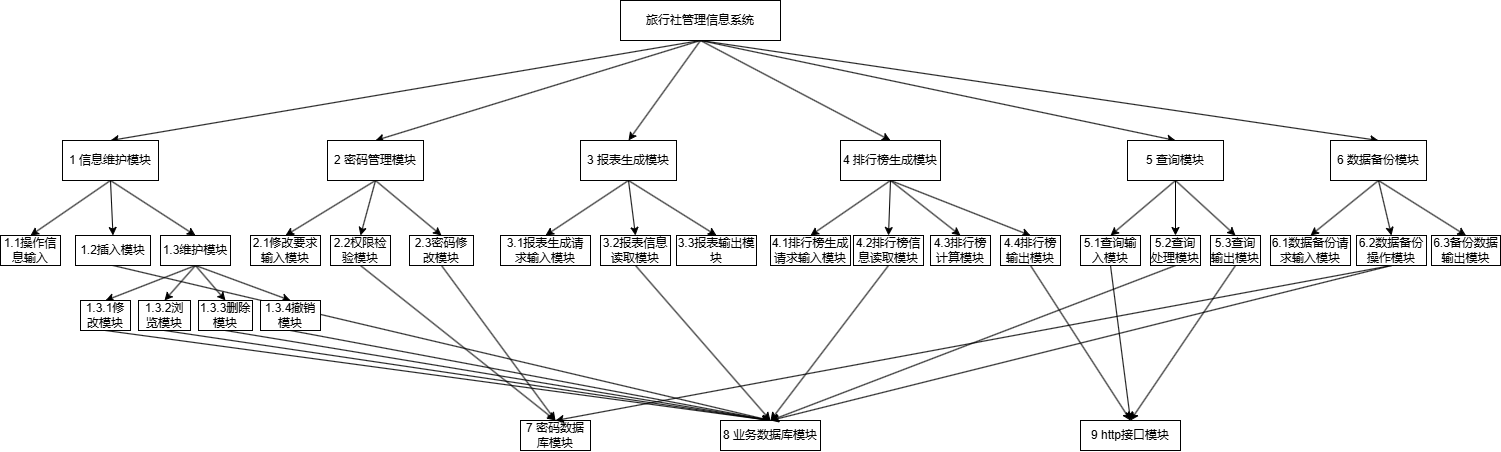

The diagram above was exported from draw.io. Its source (the exported page's mxGraphModel, read from the mxfile embedded in the PNG):
<mxGraphModel dx="1298" dy="223" grid="1" gridSize="10" guides="1" tooltips="1" connect="1" arrows="1" fold="1" page="1" pageScale="1" pageWidth="827" pageHeight="1169" math="0" shadow="0">
  <root>
    <mxCell id="0" />
    <mxCell id="1" parent="0" />
    <mxCell id="3rAkzPUt7bJ2xMcGPL7n-10" style="rounded=0;orthogonalLoop=1;jettySize=auto;html=1;exitX=0.5;exitY=1;exitDx=0;exitDy=0;entryX=0.5;entryY=0;entryDx=0;entryDy=0;" parent="1" source="3rAkzPUt7bJ2xMcGPL7n-1" target="3rAkzPUt7bJ2xMcGPL7n-2" edge="1">
      <mxGeometry relative="1" as="geometry" />
    </mxCell>
    <mxCell id="3rAkzPUt7bJ2xMcGPL7n-11" style="rounded=0;orthogonalLoop=1;jettySize=auto;html=1;exitX=0.5;exitY=1;exitDx=0;exitDy=0;entryX=0.5;entryY=0;entryDx=0;entryDy=0;" parent="1" source="3rAkzPUt7bJ2xMcGPL7n-1" target="3rAkzPUt7bJ2xMcGPL7n-3" edge="1">
      <mxGeometry relative="1" as="geometry" />
    </mxCell>
    <mxCell id="3rAkzPUt7bJ2xMcGPL7n-12" style="rounded=0;orthogonalLoop=1;jettySize=auto;html=1;exitX=0.5;exitY=1;exitDx=0;exitDy=0;entryX=0.5;entryY=0;entryDx=0;entryDy=0;" parent="1" source="3rAkzPUt7bJ2xMcGPL7n-1" target="3rAkzPUt7bJ2xMcGPL7n-4" edge="1">
      <mxGeometry relative="1" as="geometry" />
    </mxCell>
    <mxCell id="3rAkzPUt7bJ2xMcGPL7n-13" style="rounded=0;orthogonalLoop=1;jettySize=auto;html=1;exitX=0.5;exitY=1;exitDx=0;exitDy=0;entryX=0.5;entryY=0;entryDx=0;entryDy=0;" parent="1" source="3rAkzPUt7bJ2xMcGPL7n-1" target="3rAkzPUt7bJ2xMcGPL7n-5" edge="1">
      <mxGeometry relative="1" as="geometry" />
    </mxCell>
    <mxCell id="3rAkzPUt7bJ2xMcGPL7n-14" style="rounded=0;orthogonalLoop=1;jettySize=auto;html=1;exitX=0.5;exitY=1;exitDx=0;exitDy=0;entryX=0.5;entryY=0;entryDx=0;entryDy=0;" parent="1" source="3rAkzPUt7bJ2xMcGPL7n-1" target="3rAkzPUt7bJ2xMcGPL7n-9" edge="1">
      <mxGeometry relative="1" as="geometry" />
    </mxCell>
    <mxCell id="3rAkzPUt7bJ2xMcGPL7n-15" style="rounded=0;orthogonalLoop=1;jettySize=auto;html=1;exitX=0.5;exitY=1;exitDx=0;exitDy=0;entryX=0.5;entryY=0;entryDx=0;entryDy=0;" parent="1" source="3rAkzPUt7bJ2xMcGPL7n-1" target="3rAkzPUt7bJ2xMcGPL7n-6" edge="1">
      <mxGeometry relative="1" as="geometry" />
    </mxCell>
    <mxCell id="3rAkzPUt7bJ2xMcGPL7n-1" value="旅行社管理信息系统" style="rounded=0;whiteSpace=wrap;html=1;" parent="1" vertex="1">
      <mxGeometry x="560" y="350" width="160" height="40" as="geometry" />
    </mxCell>
    <mxCell id="3rAkzPUt7bJ2xMcGPL7n-24" style="rounded=0;orthogonalLoop=1;jettySize=auto;html=1;exitX=0.5;exitY=1;exitDx=0;exitDy=0;entryX=0.5;entryY=0;entryDx=0;entryDy=0;" parent="1" source="3rAkzPUt7bJ2xMcGPL7n-2" target="3rAkzPUt7bJ2xMcGPL7n-16" edge="1">
      <mxGeometry relative="1" as="geometry" />
    </mxCell>
    <mxCell id="3rAkzPUt7bJ2xMcGPL7n-25" style="rounded=0;orthogonalLoop=1;jettySize=auto;html=1;exitX=0.5;exitY=1;exitDx=0;exitDy=0;entryX=0.5;entryY=0;entryDx=0;entryDy=0;" parent="1" source="3rAkzPUt7bJ2xMcGPL7n-2" target="3rAkzPUt7bJ2xMcGPL7n-18" edge="1">
      <mxGeometry relative="1" as="geometry" />
    </mxCell>
    <mxCell id="3rAkzPUt7bJ2xMcGPL7n-26" style="rounded=0;orthogonalLoop=1;jettySize=auto;html=1;exitX=0.5;exitY=1;exitDx=0;exitDy=0;entryX=0.5;entryY=0;entryDx=0;entryDy=0;" parent="1" source="3rAkzPUt7bJ2xMcGPL7n-2" target="3rAkzPUt7bJ2xMcGPL7n-20" edge="1">
      <mxGeometry relative="1" as="geometry" />
    </mxCell>
    <mxCell id="3rAkzPUt7bJ2xMcGPL7n-2" value="1 信息维护模块" style="rounded=0;whiteSpace=wrap;html=1;" parent="1" vertex="1">
      <mxGeometry x="2" y="490" width="96" height="40" as="geometry" />
    </mxCell>
    <mxCell id="3rAkzPUt7bJ2xMcGPL7n-40" style="rounded=0;orthogonalLoop=1;jettySize=auto;html=1;exitX=0.5;exitY=1;exitDx=0;exitDy=0;entryX=0.5;entryY=0;entryDx=0;entryDy=0;" parent="1" source="3rAkzPUt7bJ2xMcGPL7n-3" target="3rAkzPUt7bJ2xMcGPL7n-38" edge="1">
      <mxGeometry relative="1" as="geometry" />
    </mxCell>
    <mxCell id="3rAkzPUt7bJ2xMcGPL7n-44" style="rounded=0;orthogonalLoop=1;jettySize=auto;html=1;exitX=0.5;exitY=1;exitDx=0;exitDy=0;entryX=0.5;entryY=0;entryDx=0;entryDy=0;" parent="1" source="3rAkzPUt7bJ2xMcGPL7n-3" target="3rAkzPUt7bJ2xMcGPL7n-41" edge="1">
      <mxGeometry relative="1" as="geometry" />
    </mxCell>
    <mxCell id="3rAkzPUt7bJ2xMcGPL7n-45" style="rounded=0;orthogonalLoop=1;jettySize=auto;html=1;exitX=0.5;exitY=1;exitDx=0;exitDy=0;entryX=0.5;entryY=0;entryDx=0;entryDy=0;" parent="1" source="3rAkzPUt7bJ2xMcGPL7n-3" target="3rAkzPUt7bJ2xMcGPL7n-42" edge="1">
      <mxGeometry relative="1" as="geometry" />
    </mxCell>
    <mxCell id="3rAkzPUt7bJ2xMcGPL7n-3" value="2 密码管理模块" style="rounded=0;whiteSpace=wrap;html=1;" parent="1" vertex="1">
      <mxGeometry x="267" y="490" width="96" height="40" as="geometry" />
    </mxCell>
    <mxCell id="3rAkzPUt7bJ2xMcGPL7n-50" style="rounded=0;orthogonalLoop=1;jettySize=auto;html=1;exitX=0.5;exitY=1;exitDx=0;exitDy=0;entryX=0.5;entryY=0;entryDx=0;entryDy=0;" parent="1" source="3rAkzPUt7bJ2xMcGPL7n-4" target="3rAkzPUt7bJ2xMcGPL7n-49" edge="1">
      <mxGeometry relative="1" as="geometry" />
    </mxCell>
    <mxCell id="3rAkzPUt7bJ2xMcGPL7n-53" style="rounded=0;orthogonalLoop=1;jettySize=auto;html=1;exitX=0.5;exitY=1;exitDx=0;exitDy=0;entryX=0.5;entryY=0;entryDx=0;entryDy=0;" parent="1" source="3rAkzPUt7bJ2xMcGPL7n-4" target="3rAkzPUt7bJ2xMcGPL7n-51" edge="1">
      <mxGeometry relative="1" as="geometry" />
    </mxCell>
    <mxCell id="3rAkzPUt7bJ2xMcGPL7n-54" style="rounded=0;orthogonalLoop=1;jettySize=auto;html=1;exitX=0.5;exitY=1;exitDx=0;exitDy=0;entryX=0.5;entryY=0;entryDx=0;entryDy=0;" parent="1" source="3rAkzPUt7bJ2xMcGPL7n-4" target="3rAkzPUt7bJ2xMcGPL7n-52" edge="1">
      <mxGeometry relative="1" as="geometry" />
    </mxCell>
    <mxCell id="3rAkzPUt7bJ2xMcGPL7n-4" value="3 报表生成模块" style="rounded=0;whiteSpace=wrap;html=1;" parent="1" vertex="1">
      <mxGeometry x="520" y="490" width="96" height="40" as="geometry" />
    </mxCell>
    <mxCell id="3rAkzPUt7bJ2xMcGPL7n-62" style="rounded=0;orthogonalLoop=1;jettySize=auto;html=1;exitX=0.5;exitY=1;exitDx=0;exitDy=0;entryX=0.5;entryY=0;entryDx=0;entryDy=0;" parent="1" source="3rAkzPUt7bJ2xMcGPL7n-5" target="3rAkzPUt7bJ2xMcGPL7n-58" edge="1">
      <mxGeometry relative="1" as="geometry" />
    </mxCell>
    <mxCell id="3rAkzPUt7bJ2xMcGPL7n-63" style="rounded=0;orthogonalLoop=1;jettySize=auto;html=1;exitX=0.5;exitY=1;exitDx=0;exitDy=0;entryX=0.5;entryY=0;entryDx=0;entryDy=0;" parent="1" source="3rAkzPUt7bJ2xMcGPL7n-5" target="3rAkzPUt7bJ2xMcGPL7n-59" edge="1">
      <mxGeometry relative="1" as="geometry" />
    </mxCell>
    <mxCell id="3rAkzPUt7bJ2xMcGPL7n-64" style="rounded=0;orthogonalLoop=1;jettySize=auto;html=1;exitX=0.5;exitY=1;exitDx=0;exitDy=0;entryX=0.5;entryY=0;entryDx=0;entryDy=0;" parent="1" source="3rAkzPUt7bJ2xMcGPL7n-5" target="3rAkzPUt7bJ2xMcGPL7n-60" edge="1">
      <mxGeometry relative="1" as="geometry" />
    </mxCell>
    <mxCell id="3rAkzPUt7bJ2xMcGPL7n-65" style="rounded=0;orthogonalLoop=1;jettySize=auto;html=1;exitX=0.5;exitY=1;exitDx=0;exitDy=0;entryX=0.5;entryY=0;entryDx=0;entryDy=0;" parent="1" source="3rAkzPUt7bJ2xMcGPL7n-5" target="3rAkzPUt7bJ2xMcGPL7n-61" edge="1">
      <mxGeometry relative="1" as="geometry" />
    </mxCell>
    <mxCell id="3rAkzPUt7bJ2xMcGPL7n-5" value="4 排行榜生成模块" style="rounded=0;whiteSpace=wrap;html=1;" parent="1" vertex="1">
      <mxGeometry x="780" y="490" width="100" height="40" as="geometry" />
    </mxCell>
    <mxCell id="3rAkzPUt7bJ2xMcGPL7n-83" style="rounded=0;orthogonalLoop=1;jettySize=auto;html=1;exitX=0.5;exitY=1;exitDx=0;exitDy=0;entryX=0.5;entryY=0;entryDx=0;entryDy=0;" parent="1" source="3rAkzPUt7bJ2xMcGPL7n-6" target="3rAkzPUt7bJ2xMcGPL7n-82" edge="1">
      <mxGeometry relative="1" as="geometry" />
    </mxCell>
    <mxCell id="3rAkzPUt7bJ2xMcGPL7n-88" style="rounded=0;orthogonalLoop=1;jettySize=auto;html=1;exitX=0.5;exitY=1;exitDx=0;exitDy=0;entryX=0.5;entryY=0;entryDx=0;entryDy=0;" parent="1" source="3rAkzPUt7bJ2xMcGPL7n-6" target="3rAkzPUt7bJ2xMcGPL7n-84" edge="1">
      <mxGeometry relative="1" as="geometry" />
    </mxCell>
    <mxCell id="3rAkzPUt7bJ2xMcGPL7n-89" style="rounded=0;orthogonalLoop=1;jettySize=auto;html=1;exitX=0.5;exitY=1;exitDx=0;exitDy=0;entryX=0.5;entryY=0;entryDx=0;entryDy=0;" parent="1" source="3rAkzPUt7bJ2xMcGPL7n-6" target="3rAkzPUt7bJ2xMcGPL7n-87" edge="1">
      <mxGeometry relative="1" as="geometry" />
    </mxCell>
    <mxCell id="3rAkzPUt7bJ2xMcGPL7n-6" value="6 数据备份模块" style="rounded=0;whiteSpace=wrap;html=1;" parent="1" vertex="1">
      <mxGeometry x="1270" y="490" width="96" height="40" as="geometry" />
    </mxCell>
    <mxCell id="3rAkzPUt7bJ2xMcGPL7n-72" style="rounded=0;orthogonalLoop=1;jettySize=auto;html=1;exitX=0.5;exitY=1;exitDx=0;exitDy=0;entryX=0.5;entryY=0;entryDx=0;entryDy=0;" parent="1" source="3rAkzPUt7bJ2xMcGPL7n-9" target="3rAkzPUt7bJ2xMcGPL7n-71" edge="1">
      <mxGeometry relative="1" as="geometry" />
    </mxCell>
    <mxCell id="3rAkzPUt7bJ2xMcGPL7n-73" style="rounded=0;orthogonalLoop=1;jettySize=auto;html=1;exitX=0.5;exitY=1;exitDx=0;exitDy=0;entryX=0.5;entryY=0;entryDx=0;entryDy=0;" parent="1" source="3rAkzPUt7bJ2xMcGPL7n-9" target="3rAkzPUt7bJ2xMcGPL7n-69" edge="1">
      <mxGeometry relative="1" as="geometry" />
    </mxCell>
    <mxCell id="3rAkzPUt7bJ2xMcGPL7n-81" style="rounded=0;orthogonalLoop=1;jettySize=auto;html=1;exitX=0.5;exitY=1;exitDx=0;exitDy=0;entryX=0.5;entryY=0;entryDx=0;entryDy=0;" parent="1" source="3rAkzPUt7bJ2xMcGPL7n-9" target="3rAkzPUt7bJ2xMcGPL7n-79" edge="1">
      <mxGeometry relative="1" as="geometry" />
    </mxCell>
    <mxCell id="3rAkzPUt7bJ2xMcGPL7n-9" value="5 查询模块" style="rounded=0;whiteSpace=wrap;html=1;" parent="1" vertex="1">
      <mxGeometry x="1067" y="490" width="96" height="40" as="geometry" />
    </mxCell>
    <mxCell id="3rAkzPUt7bJ2xMcGPL7n-16" value="1.1操作信息输入" style="rounded=0;whiteSpace=wrap;html=1;" parent="1" vertex="1">
      <mxGeometry x="-60" y="585" width="60" height="30" as="geometry" />
    </mxCell>
    <mxCell id="3rAkzPUt7bJ2xMcGPL7n-90" style="rounded=0;orthogonalLoop=1;jettySize=auto;html=1;exitX=0.5;exitY=1;exitDx=0;exitDy=0;entryX=0.5;entryY=0;entryDx=0;entryDy=0;" parent="1" source="3rAkzPUt7bJ2xMcGPL7n-18" target="3rAkzPUt7bJ2xMcGPL7n-31" edge="1">
      <mxGeometry relative="1" as="geometry" />
    </mxCell>
    <mxCell id="3rAkzPUt7bJ2xMcGPL7n-18" value="1.2&lt;span style=&quot;background-color: initial;&quot;&gt;插入模块&lt;/span&gt;" style="rounded=0;whiteSpace=wrap;html=1;" parent="1" vertex="1">
      <mxGeometry x="15" y="585" width="75" height="30" as="geometry" />
    </mxCell>
    <mxCell id="3rAkzPUt7bJ2xMcGPL7n-34" style="rounded=0;orthogonalLoop=1;jettySize=auto;html=1;exitX=0.5;exitY=1;exitDx=0;exitDy=0;entryX=0.5;entryY=0;entryDx=0;entryDy=0;" parent="1" source="3rAkzPUt7bJ2xMcGPL7n-19" target="3rAkzPUt7bJ2xMcGPL7n-31" edge="1">
      <mxGeometry relative="1" as="geometry" />
    </mxCell>
    <mxCell id="3rAkzPUt7bJ2xMcGPL7n-19" value="1.3.3删除模块" style="rounded=0;whiteSpace=wrap;html=1;" parent="1" vertex="1">
      <mxGeometry x="138" y="650" width="54" height="30" as="geometry" />
    </mxCell>
    <mxCell id="3rAkzPUt7bJ2xMcGPL7n-27" style="rounded=0;orthogonalLoop=1;jettySize=auto;html=1;exitX=0.5;exitY=1;exitDx=0;exitDy=0;entryX=0.5;entryY=0;entryDx=0;entryDy=0;" parent="1" source="3rAkzPUt7bJ2xMcGPL7n-20" target="3rAkzPUt7bJ2xMcGPL7n-22" edge="1">
      <mxGeometry relative="1" as="geometry" />
    </mxCell>
    <mxCell id="3rAkzPUt7bJ2xMcGPL7n-28" style="rounded=0;orthogonalLoop=1;jettySize=auto;html=1;exitX=0.5;exitY=1;exitDx=0;exitDy=0;entryX=0.5;entryY=0;entryDx=0;entryDy=0;" parent="1" source="3rAkzPUt7bJ2xMcGPL7n-20" target="3rAkzPUt7bJ2xMcGPL7n-21" edge="1">
      <mxGeometry relative="1" as="geometry" />
    </mxCell>
    <mxCell id="3rAkzPUt7bJ2xMcGPL7n-29" style="rounded=0;orthogonalLoop=1;jettySize=auto;html=1;exitX=0.5;exitY=1;exitDx=0;exitDy=0;entryX=0.5;entryY=0;entryDx=0;entryDy=0;" parent="1" source="3rAkzPUt7bJ2xMcGPL7n-20" target="3rAkzPUt7bJ2xMcGPL7n-19" edge="1">
      <mxGeometry relative="1" as="geometry" />
    </mxCell>
    <mxCell id="3rAkzPUt7bJ2xMcGPL7n-30" style="rounded=0;orthogonalLoop=1;jettySize=auto;html=1;exitX=0.5;exitY=1;exitDx=0;exitDy=0;entryX=0.5;entryY=0;entryDx=0;entryDy=0;" parent="1" source="3rAkzPUt7bJ2xMcGPL7n-20" target="3rAkzPUt7bJ2xMcGPL7n-23" edge="1">
      <mxGeometry relative="1" as="geometry" />
    </mxCell>
    <mxCell id="3rAkzPUt7bJ2xMcGPL7n-20" value="1.3维护模块" style="rounded=0;whiteSpace=wrap;html=1;" parent="1" vertex="1">
      <mxGeometry x="100" y="585" width="70" height="30" as="geometry" />
    </mxCell>
    <mxCell id="3rAkzPUt7bJ2xMcGPL7n-33" style="rounded=0;orthogonalLoop=1;jettySize=auto;html=1;exitX=0.5;exitY=1;exitDx=0;exitDy=0;entryX=0.5;entryY=0;entryDx=0;entryDy=0;" parent="1" source="3rAkzPUt7bJ2xMcGPL7n-21" target="3rAkzPUt7bJ2xMcGPL7n-31" edge="1">
      <mxGeometry relative="1" as="geometry" />
    </mxCell>
    <mxCell id="3rAkzPUt7bJ2xMcGPL7n-21" value="1.3.2浏览模块" style="rounded=0;whiteSpace=wrap;html=1;" parent="1" vertex="1">
      <mxGeometry x="78" y="650" width="52" height="30" as="geometry" />
    </mxCell>
    <mxCell id="3rAkzPUt7bJ2xMcGPL7n-32" style="rounded=0;orthogonalLoop=1;jettySize=auto;html=1;exitX=0.5;exitY=1;exitDx=0;exitDy=0;entryX=0.5;entryY=0;entryDx=0;entryDy=0;" parent="1" source="3rAkzPUt7bJ2xMcGPL7n-22" target="3rAkzPUt7bJ2xMcGPL7n-31" edge="1">
      <mxGeometry relative="1" as="geometry" />
    </mxCell>
    <mxCell id="3rAkzPUt7bJ2xMcGPL7n-22" value="1.3.1修改模块" style="rounded=0;whiteSpace=wrap;html=1;" parent="1" vertex="1">
      <mxGeometry x="20" y="650" width="50" height="30" as="geometry" />
    </mxCell>
    <mxCell id="3rAkzPUt7bJ2xMcGPL7n-35" style="rounded=0;orthogonalLoop=1;jettySize=auto;html=1;exitX=0.5;exitY=1;exitDx=0;exitDy=0;entryX=0.5;entryY=0;entryDx=0;entryDy=0;" parent="1" source="3rAkzPUt7bJ2xMcGPL7n-23" target="3rAkzPUt7bJ2xMcGPL7n-31" edge="1">
      <mxGeometry relative="1" as="geometry" />
    </mxCell>
    <mxCell id="3rAkzPUt7bJ2xMcGPL7n-23" value="1.3.4撤销模块" style="rounded=0;whiteSpace=wrap;html=1;" parent="1" vertex="1">
      <mxGeometry x="200" y="650" width="60" height="30" as="geometry" />
    </mxCell>
    <mxCell id="3rAkzPUt7bJ2xMcGPL7n-31" value="8 业务数据库模块" style="rounded=0;whiteSpace=wrap;html=1;" parent="1" vertex="1">
      <mxGeometry x="660" y="770" width="100" height="30" as="geometry" />
    </mxCell>
    <mxCell id="3rAkzPUt7bJ2xMcGPL7n-38" value="2.1修改要求输入模块" style="rounded=0;whiteSpace=wrap;html=1;" parent="1" vertex="1">
      <mxGeometry x="190" y="585" width="70" height="30" as="geometry" />
    </mxCell>
    <mxCell id="3rAkzPUt7bJ2xMcGPL7n-47" style="rounded=0;orthogonalLoop=1;jettySize=auto;html=1;exitX=0.5;exitY=1;exitDx=0;exitDy=0;entryX=0.5;entryY=0;entryDx=0;entryDy=0;" parent="1" source="3rAkzPUt7bJ2xMcGPL7n-41" target="3rAkzPUt7bJ2xMcGPL7n-43" edge="1">
      <mxGeometry relative="1" as="geometry" />
    </mxCell>
    <mxCell id="3rAkzPUt7bJ2xMcGPL7n-41" value="2.2权限检验模块" style="rounded=0;whiteSpace=wrap;html=1;" parent="1" vertex="1">
      <mxGeometry x="270" y="585" width="60" height="30" as="geometry" />
    </mxCell>
    <mxCell id="3rAkzPUt7bJ2xMcGPL7n-48" style="rounded=0;orthogonalLoop=1;jettySize=auto;html=1;exitX=0.5;exitY=1;exitDx=0;exitDy=0;entryX=0.5;entryY=0;entryDx=0;entryDy=0;" parent="1" source="3rAkzPUt7bJ2xMcGPL7n-42" target="3rAkzPUt7bJ2xMcGPL7n-43" edge="1">
      <mxGeometry relative="1" as="geometry" />
    </mxCell>
    <mxCell id="3rAkzPUt7bJ2xMcGPL7n-42" value="2.3密码修改模块" style="rounded=0;whiteSpace=wrap;html=1;" parent="1" vertex="1">
      <mxGeometry x="349" y="585" width="64" height="30" as="geometry" />
    </mxCell>
    <mxCell id="3rAkzPUt7bJ2xMcGPL7n-43" value="7 密码数据库模块" style="rounded=0;whiteSpace=wrap;html=1;" parent="1" vertex="1">
      <mxGeometry x="460" y="770" width="70" height="30" as="geometry" />
    </mxCell>
    <mxCell id="3rAkzPUt7bJ2xMcGPL7n-49" value="3.1报表生成请求输入模块" style="rounded=0;whiteSpace=wrap;html=1;" parent="1" vertex="1">
      <mxGeometry x="440" y="585" width="90" height="30" as="geometry" />
    </mxCell>
    <mxCell id="3rAkzPUt7bJ2xMcGPL7n-56" style="rounded=0;orthogonalLoop=1;jettySize=auto;html=1;exitX=0.5;exitY=1;exitDx=0;exitDy=0;entryX=0.5;entryY=0;entryDx=0;entryDy=0;" parent="1" source="3rAkzPUt7bJ2xMcGPL7n-51" target="3rAkzPUt7bJ2xMcGPL7n-31" edge="1">
      <mxGeometry relative="1" as="geometry" />
    </mxCell>
    <mxCell id="3rAkzPUt7bJ2xMcGPL7n-51" value="3.2报表信息读取模块" style="rounded=0;whiteSpace=wrap;html=1;" parent="1" vertex="1">
      <mxGeometry x="540" y="585" width="70" height="30" as="geometry" />
    </mxCell>
    <mxCell id="3rAkzPUt7bJ2xMcGPL7n-52" value="3.3报表输出模块" style="rounded=0;whiteSpace=wrap;html=1;" parent="1" vertex="1">
      <mxGeometry x="616" y="585" width="80" height="30" as="geometry" />
    </mxCell>
    <mxCell id="3rAkzPUt7bJ2xMcGPL7n-58" value="4.1排行榜生成请求输入模块" style="rounded=0;whiteSpace=wrap;html=1;" parent="1" vertex="1">
      <mxGeometry x="710" y="585" width="80" height="30" as="geometry" />
    </mxCell>
    <mxCell id="3rAkzPUt7bJ2xMcGPL7n-66" style="rounded=0;orthogonalLoop=1;jettySize=auto;html=1;exitX=0.5;exitY=1;exitDx=0;exitDy=0;entryX=0.5;entryY=0;entryDx=0;entryDy=0;" parent="1" source="3rAkzPUt7bJ2xMcGPL7n-59" target="3rAkzPUt7bJ2xMcGPL7n-31" edge="1">
      <mxGeometry relative="1" as="geometry" />
    </mxCell>
    <mxCell id="3rAkzPUt7bJ2xMcGPL7n-59" value="4.2排行榜信息读取模块" style="rounded=0;whiteSpace=wrap;html=1;" parent="1" vertex="1">
      <mxGeometry x="793" y="585" width="70" height="30" as="geometry" />
    </mxCell>
    <mxCell id="3rAkzPUt7bJ2xMcGPL7n-60" value="4.3排行榜计算模块" style="rounded=0;whiteSpace=wrap;html=1;" parent="1" vertex="1">
      <mxGeometry x="870" y="585" width="60" height="30" as="geometry" />
    </mxCell>
    <mxCell id="3rAkzPUt7bJ2xMcGPL7n-68" style="rounded=0;orthogonalLoop=1;jettySize=auto;html=1;exitX=0.5;exitY=1;exitDx=0;exitDy=0;entryX=0.5;entryY=0;entryDx=0;entryDy=0;" parent="1" source="3rAkzPUt7bJ2xMcGPL7n-61" target="3rAkzPUt7bJ2xMcGPL7n-67" edge="1">
      <mxGeometry relative="1" as="geometry" />
    </mxCell>
    <mxCell id="3rAkzPUt7bJ2xMcGPL7n-61" value="4.4排行榜输出模块" style="rounded=0;whiteSpace=wrap;html=1;" parent="1" vertex="1">
      <mxGeometry x="940" y="585" width="60" height="30" as="geometry" />
    </mxCell>
    <mxCell id="3rAkzPUt7bJ2xMcGPL7n-67" value="9 http接口模块" style="rounded=0;whiteSpace=wrap;html=1;" parent="1" vertex="1">
      <mxGeometry x="1020" y="770" width="100" height="30" as="geometry" />
    </mxCell>
    <mxCell id="3rAkzPUt7bJ2xMcGPL7n-70" style="rounded=0;orthogonalLoop=1;jettySize=auto;html=1;exitX=0.5;exitY=1;exitDx=0;exitDy=0;entryX=0.5;entryY=0;entryDx=0;entryDy=0;" parent="1" source="3rAkzPUt7bJ2xMcGPL7n-69" target="3rAkzPUt7bJ2xMcGPL7n-67" edge="1">
      <mxGeometry relative="1" as="geometry" />
    </mxCell>
    <mxCell id="3rAkzPUt7bJ2xMcGPL7n-69" value="5.1查询输入模块" style="rounded=0;whiteSpace=wrap;html=1;" parent="1" vertex="1">
      <mxGeometry x="1020" y="585" width="60" height="30" as="geometry" />
    </mxCell>
    <mxCell id="3rAkzPUt7bJ2xMcGPL7n-74" style="rounded=0;orthogonalLoop=1;jettySize=auto;html=1;exitX=0.5;exitY=1;exitDx=0;exitDy=0;entryX=0.5;entryY=0;entryDx=0;entryDy=0;" parent="1" source="3rAkzPUt7bJ2xMcGPL7n-71" target="3rAkzPUt7bJ2xMcGPL7n-31" edge="1">
      <mxGeometry relative="1" as="geometry" />
    </mxCell>
    <mxCell id="3rAkzPUt7bJ2xMcGPL7n-71" value="5.2查询处理模块" style="rounded=0;whiteSpace=wrap;html=1;" parent="1" vertex="1">
      <mxGeometry x="1090" y="585" width="50" height="30" as="geometry" />
    </mxCell>
    <mxCell id="3rAkzPUt7bJ2xMcGPL7n-80" style="rounded=0;orthogonalLoop=1;jettySize=auto;html=1;exitX=0.5;exitY=1;exitDx=0;exitDy=0;entryX=0.5;entryY=0;entryDx=0;entryDy=0;" parent="1" source="3rAkzPUt7bJ2xMcGPL7n-79" target="3rAkzPUt7bJ2xMcGPL7n-67" edge="1">
      <mxGeometry relative="1" as="geometry" />
    </mxCell>
    <mxCell id="3rAkzPUt7bJ2xMcGPL7n-79" value="5.3查询输出模块" style="rounded=0;whiteSpace=wrap;html=1;" parent="1" vertex="1">
      <mxGeometry x="1150" y="585" width="50" height="30" as="geometry" />
    </mxCell>
    <mxCell id="3rAkzPUt7bJ2xMcGPL7n-82" value="6.1数据备份请求输入模块" style="rounded=0;whiteSpace=wrap;html=1;" parent="1" vertex="1">
      <mxGeometry x="1210" y="585" width="80" height="30" as="geometry" />
    </mxCell>
    <mxCell id="3rAkzPUt7bJ2xMcGPL7n-85" style="rounded=0;orthogonalLoop=1;jettySize=auto;html=1;exitX=0.5;exitY=1;exitDx=0;exitDy=0;entryX=0.5;entryY=0;entryDx=0;entryDy=0;" parent="1" source="3rAkzPUt7bJ2xMcGPL7n-84" target="3rAkzPUt7bJ2xMcGPL7n-31" edge="1">
      <mxGeometry relative="1" as="geometry" />
    </mxCell>
    <mxCell id="3rAkzPUt7bJ2xMcGPL7n-86" style="rounded=0;orthogonalLoop=1;jettySize=auto;html=1;exitX=0.5;exitY=1;exitDx=0;exitDy=0;entryX=0.5;entryY=0;entryDx=0;entryDy=0;" parent="1" source="3rAkzPUt7bJ2xMcGPL7n-84" target="3rAkzPUt7bJ2xMcGPL7n-43" edge="1">
      <mxGeometry relative="1" as="geometry" />
    </mxCell>
    <mxCell id="3rAkzPUt7bJ2xMcGPL7n-84" value="6.2数据备份操作模块" style="rounded=0;whiteSpace=wrap;html=1;" parent="1" vertex="1">
      <mxGeometry x="1296" y="585" width="70" height="30" as="geometry" />
    </mxCell>
    <mxCell id="3rAkzPUt7bJ2xMcGPL7n-87" value="6.3备份数据输出模块" style="rounded=0;whiteSpace=wrap;html=1;" parent="1" vertex="1">
      <mxGeometry x="1371" y="585" width="69" height="30" as="geometry" />
    </mxCell>
  </root>
</mxGraphModel>